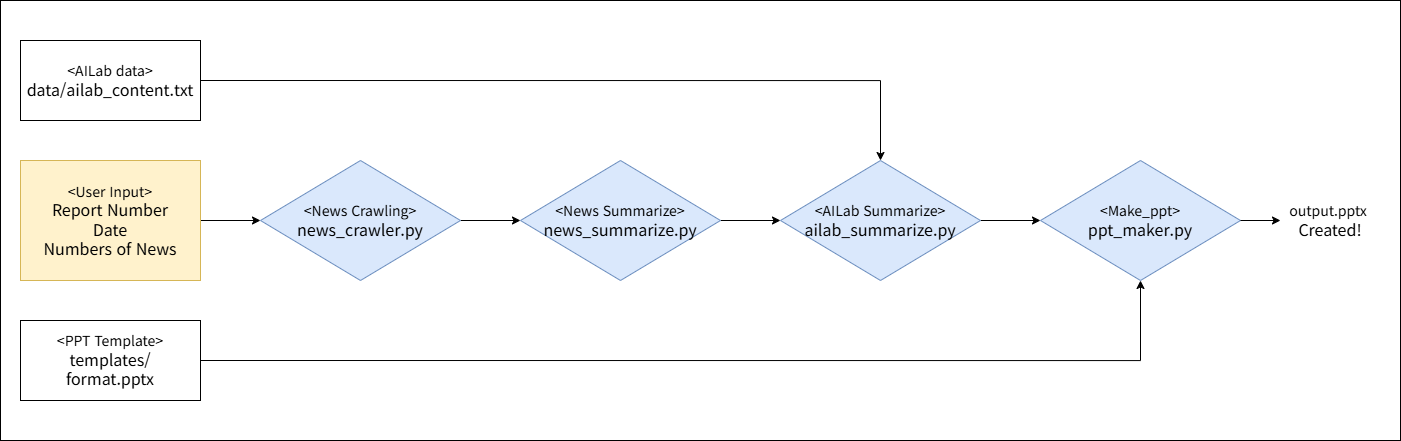

The diagram above was exported from draw.io. Its source (the exported page's mxGraphModel, read from the mxfile embedded in the PNG):
<mxGraphModel dx="1866" dy="1175" grid="1" gridSize="10" guides="1" tooltips="1" connect="1" arrows="1" fold="1" page="1" pageScale="1" pageWidth="1400" pageHeight="440" math="0" shadow="0">
  <root>
    <mxCell id="0" />
    <mxCell id="1" parent="0" />
    <mxCell id="WlRkWWBCPc1sfaZNeXYx-8" edge="1" parent="1" source="WlRkWWBCPc1sfaZNeXYx-1" style="edgeStyle=orthogonalEdgeStyle;rounded=0;orthogonalLoop=1;jettySize=auto;html=1;" target="WlRkWWBCPc1sfaZNeXYx-2" value="">
      <mxGeometry relative="1" as="geometry" />
    </mxCell>
    <mxCell id="WlRkWWBCPc1sfaZNeXYx-1" parent="1" style="rounded=0;whiteSpace=wrap;html=1;fillColor=#fff2cc;strokeColor=#d6b656;" value="&lt;font style=&quot;font-size: 14px;&quot; face=&quot;Garamond&quot;&gt;&amp;lt;User Input&amp;gt;&lt;/font&gt;&lt;div&gt;&lt;font size=&quot;3&quot; face=&quot;Garamond&quot;&gt;Report Number&lt;/font&gt;&lt;/div&gt;&lt;div&gt;&lt;font size=&quot;3&quot; face=&quot;Garamond&quot;&gt;Date&lt;/font&gt;&lt;/div&gt;&lt;div&gt;&lt;font size=&quot;3&quot; face=&quot;Garamond&quot;&gt;Numbers of News&lt;/font&gt;&lt;/div&gt;" vertex="1">
      <mxGeometry height="120" width="180" x="20" y="160" as="geometry" />
    </mxCell>
    <mxCell id="WlRkWWBCPc1sfaZNeXYx-11" edge="1" parent="1" source="WlRkWWBCPc1sfaZNeXYx-2" style="edgeStyle=orthogonalEdgeStyle;rounded=0;orthogonalLoop=1;jettySize=auto;html=1;exitX=1;exitY=0.5;exitDx=0;exitDy=0;entryX=0;entryY=0.5;entryDx=0;entryDy=0;" target="WlRkWWBCPc1sfaZNeXYx-3">
      <mxGeometry relative="1" as="geometry" />
    </mxCell>
    <mxCell id="WlRkWWBCPc1sfaZNeXYx-2" parent="1" style="rhombus;whiteSpace=wrap;html=1;fillColor=#dae8fc;strokeColor=#6c8ebf;" value="&lt;font style=&quot;font-size: 14px;&quot; face=&quot;Garamond&quot;&gt;&amp;lt;News Crawling&amp;gt;&lt;/font&gt;&lt;div&gt;&lt;font size=&quot;3&quot; face=&quot;Garamond&quot;&gt;news_crawler.py&lt;/font&gt;&lt;/div&gt;" vertex="1">
      <mxGeometry height="120" width="200" x="260" y="160" as="geometry" />
    </mxCell>
    <mxCell id="WlRkWWBCPc1sfaZNeXYx-12" edge="1" parent="1" source="WlRkWWBCPc1sfaZNeXYx-3" style="edgeStyle=orthogonalEdgeStyle;rounded=0;orthogonalLoop=1;jettySize=auto;html=1;exitX=1;exitY=0.5;exitDx=0;exitDy=0;entryX=0;entryY=0.5;entryDx=0;entryDy=0;" target="WlRkWWBCPc1sfaZNeXYx-4">
      <mxGeometry relative="1" as="geometry" />
    </mxCell>
    <mxCell id="WlRkWWBCPc1sfaZNeXYx-3" parent="1" style="rhombus;whiteSpace=wrap;html=1;fillColor=#dae8fc;strokeColor=#6c8ebf;" value="&lt;font style=&quot;font-size: 14px;&quot; face=&quot;Garamond&quot;&gt;&amp;lt;News Summarize&amp;gt;&lt;/font&gt;&lt;div&gt;&lt;font size=&quot;3&quot; face=&quot;Garamond&quot;&gt;news_summarize.py&lt;/font&gt;&lt;/div&gt;" vertex="1">
      <mxGeometry height="120" width="200" x="520" y="160" as="geometry" />
    </mxCell>
    <mxCell id="WlRkWWBCPc1sfaZNeXYx-13" edge="1" parent="1" source="WlRkWWBCPc1sfaZNeXYx-4" style="edgeStyle=orthogonalEdgeStyle;rounded=0;orthogonalLoop=1;jettySize=auto;html=1;" target="WlRkWWBCPc1sfaZNeXYx-5" value="">
      <mxGeometry relative="1" as="geometry" />
    </mxCell>
    <mxCell id="WlRkWWBCPc1sfaZNeXYx-4" parent="1" style="rhombus;whiteSpace=wrap;html=1;fillColor=#dae8fc;strokeColor=#6c8ebf;" value="&lt;font style=&quot;font-size: 14px;&quot; face=&quot;Garamond&quot;&gt;&amp;lt;AILab Summarize&amp;gt;&lt;/font&gt;&lt;div&gt;&lt;font size=&quot;3&quot; face=&quot;Garamond&quot;&gt;ailab_summarize.py&lt;/font&gt;&lt;/div&gt;" vertex="1">
      <mxGeometry height="120" width="200" x="780" y="160" as="geometry" />
    </mxCell>
    <mxCell id="WlRkWWBCPc1sfaZNeXYx-5" parent="1" style="rhombus;whiteSpace=wrap;html=1;fillColor=#dae8fc;strokeColor=#6c8ebf;" value="&lt;font style=&quot;font-size: 14px;&quot; face=&quot;Garamond&quot;&gt;&amp;lt;Make_ppt&amp;gt;&lt;/font&gt;&lt;div&gt;&lt;font size=&quot;3&quot; face=&quot;Garamond&quot;&gt;ppt_maker.py&lt;/font&gt;&lt;/div&gt;" vertex="1">
      <mxGeometry height="120" width="200" x="1040" y="160" as="geometry" />
    </mxCell>
    <mxCell id="WlRkWWBCPc1sfaZNeXYx-10" edge="1" parent="1" source="WlRkWWBCPc1sfaZNeXYx-6" style="edgeStyle=orthogonalEdgeStyle;rounded=0;orthogonalLoop=1;jettySize=auto;html=1;exitX=1;exitY=0.5;exitDx=0;exitDy=0;entryX=0.5;entryY=1;entryDx=0;entryDy=0;" target="WlRkWWBCPc1sfaZNeXYx-5">
      <mxGeometry relative="1" as="geometry" />
    </mxCell>
    <mxCell id="WlRkWWBCPc1sfaZNeXYx-6" parent="1" style="rounded=0;whiteSpace=wrap;html=1;" value="&lt;font style=&quot;font-size: 14px;&quot; face=&quot;Garamond&quot;&gt;&amp;lt;PPT Template&amp;gt;&lt;/font&gt;&lt;div&gt;&lt;font size=&quot;3&quot; face=&quot;Garamond&quot;&gt;templates/&lt;/font&gt;&lt;/div&gt;&lt;div&gt;&lt;font size=&quot;3&quot; face=&quot;Garamond&quot;&gt;format.pptx&lt;/font&gt;&lt;/div&gt;" vertex="1">
      <mxGeometry height="80" width="180" x="20" y="320" as="geometry" />
    </mxCell>
    <mxCell id="WlRkWWBCPc1sfaZNeXYx-9" edge="1" parent="1" source="WlRkWWBCPc1sfaZNeXYx-7" style="edgeStyle=orthogonalEdgeStyle;rounded=0;orthogonalLoop=1;jettySize=auto;html=1;exitX=1;exitY=0.5;exitDx=0;exitDy=0;entryX=0.5;entryY=0;entryDx=0;entryDy=0;" target="WlRkWWBCPc1sfaZNeXYx-4">
      <mxGeometry relative="1" as="geometry" />
    </mxCell>
    <mxCell id="WlRkWWBCPc1sfaZNeXYx-7" parent="1" style="rounded=0;whiteSpace=wrap;html=1;" value="&lt;font style=&quot;font-size: 14px;&quot; face=&quot;Garamond&quot;&gt;&amp;lt;AILab data&amp;gt;&lt;/font&gt;&lt;div&gt;&lt;font size=&quot;3&quot; face=&quot;Garamond&quot;&gt;data/ailab_content.txt&lt;/font&gt;&lt;/div&gt;" vertex="1">
      <mxGeometry height="80" width="180" x="20" y="40" as="geometry" />
    </mxCell>
    <mxCell id="WlRkWWBCPc1sfaZNeXYx-15" parent="1" style="text;html=1;whiteSpace=wrap;strokeColor=none;fillColor=none;align=center;verticalAlign=middle;rounded=0;" value="&lt;font style=&quot;font-size: 14px;&quot; face=&quot;Garamond&quot;&gt;output.pptx&amp;nbsp;&lt;/font&gt;&lt;div&gt;&lt;font style=&quot;&quot; face=&quot;Garamond&quot; size=&quot;3&quot;&gt;Created!&lt;/font&gt;&lt;/div&gt;" vertex="1">
      <mxGeometry height="30" width="60" x="1300" y="205" as="geometry" />
    </mxCell>
    <mxCell id="wvch-AGXkueoEnclaT8W-1" edge="1" parent="1" style="endArrow=classic;html=1;rounded=0;" value="">
      <mxGeometry height="50" relative="1" width="50" as="geometry">
        <mxPoint x="1240" y="220" as="sourcePoint" />
        <mxPoint x="1280" y="220" as="targetPoint" />
      </mxGeometry>
    </mxCell>
    <mxCell id="wvch-AGXkueoEnclaT8W-7" parent="1" style="rounded=0;whiteSpace=wrap;html=1;fillColor=none;" value="" vertex="1">
      <mxGeometry height="440" width="1400" as="geometry" />
    </mxCell>
  </root>
</mxGraphModel>